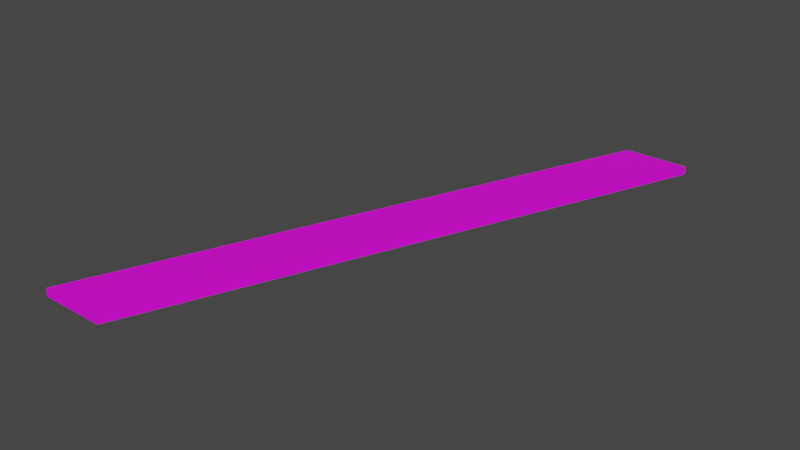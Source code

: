 # Source: mdl_LeftEnter_RightExit_Floor.blend  (saved by Blender 2.82.7; exported with 4.5.12 LTS)
import bpy
from mathutils import Matrix  # noqa: F401  (used for matrix-valued properties, if any)

bpy.ops.wm.read_factory_settings(use_empty=True)
scene = bpy.context.scene
scene.name = 'Scene'

# ---- collections
col_collection = bpy.data.collections.new('Collection'); scene.collection.children.link(col_collection)

# ---- images (referenced by path relative to the original .blend; pixels are not part of the script)
import os
ASSET_DIR = os.environ.get("B2B_ASSET_DIR", "")  # directory of the original .blend (textures are referenced by path, not embedded)
HERE = os.path.dirname(os.path.abspath(__file__))  # packed textures are extracted next to this script under _unpacked/

def load_image(name, relpath, width, height, colorspace="sRGB"):
    """Load a texture the original file referenced (path relative to the .blend, or extracted next to this script)."""
    p = next((c for c in (os.path.join(HERE, relpath), os.path.join(ASSET_DIR, relpath)) if relpath and os.path.exists(c)), "")
    if p:
        img = bpy.data.images.load(p, check_existing=True)
        img.name = name
    else:  # same state as the original file: an image datablock whose file is absent (Cycles renders it pink)
        img = bpy.data.images.new(name, width, height)
        img.source = "FILE"
        img.filepath = "//" + (relpath or name)
    img.colorspace_settings.name = colorspace
    return img
img_uvmap_leftenter_rightexit_floor = load_image('uvMap_LeftEnter_RightExit_Floor', '', 1024, 1024, 'sRGB')

# ---- materials (node trees are filled in below, after node groups)
mat_material_002 = bpy.data.materials.new('Material.002')
mat_material_002.use_transparent_shadow = False

# ---- material node trees
mat_material_002.use_nodes = True; mat_material_002.node_tree.nodes.clear()
_N = mat_material_002.node_tree.nodes; _L = mat_material_002.node_tree.links
n0 = _N.new('ShaderNodeOutputMaterial'); n0.name = 'Material Output'; n0.location = (300, 300)
n1 = _N.new('ShaderNodeBsdfPrincipled'); n1.name = 'Principled BSDF'; n1.location = (10, 300)
n1.distribution = 'GGX'
n1.subsurface_method = 'BURLEY'
n1.inputs[3].default_value = 1.45
n1.inputs[27].default_value = (0.0, 0.0, 0.0, 1.0)
n1.inputs[28].default_value = 1.0
n2 = _N.new('ShaderNodeTexImage'); n2.name = 'Image Texture'; n2.location = (-306, 210)
n2.image = img_uvmap_leftenter_rightexit_floor
_L.new(n1.outputs[0], n0.inputs[0])
_L.new(n2.outputs[0], n1.inputs[0])
n0.is_active_output = True

# ---- world
world_world = bpy.data.worlds.new('World'); scene.world = world_world
world_world.use_nodes = True; world_world.node_tree.nodes.clear()
_N = world_world.node_tree.nodes; _L = world_world.node_tree.links
n0 = _N.new('ShaderNodeOutputWorld'); n0.name = 'World Output'; n0.location = (300, 300)
n1 = _N.new('ShaderNodeBackground'); n1.name = 'Background'; n1.location = (10, 300)
n1.inputs[0].default_value = (0.05088, 0.05088, 0.05088, 1.0)
_L.new(n1.outputs[0], n0.inputs[0])
n0.is_active_output = True
world_world.color = (0.05088, 0.05088, 0.05088)
world_world.use_sun_shadow = False
world_world.sun_shadow_jitter_overblur = 0.0

# ---- meshes
me_cube_001 = bpy.data.meshes.new('Cube.001')
me_cube_001.from_pydata([(-5.2, -10.0, -0.7), (-5.2, -10.0, -0.4), (2.8, 10.0, -0.7), (2.8, 10.0, -0.4), (-2.8, -10.0, -0.7), (-2.8, -10.0, -0.4), (5.2, 10.0, -0.7), (5.2, 10.0, -0.4), (-2.8, -10.0, -0.55)], [], [(0, 1, 3, 2), (2, 3, 7, 6), (6, 7, 5, 8, 4), (4, 8, 5, 1, 0), (2, 6, 4, 0), (7, 3, 1, 5)])
_uv = me_cube_001.uv_layers.new(name='UVMap')
_uv.uv.foreach_set('vector', [0.9712, 0.9815, 0.9859, 0.9815, 0.9859, 0.0007577, 0.9712, 0.0007577, 0.6602, 0.4925, 0.6602, 0.5075, 0.7802, 0.5075, 0.7802, 0.4925, 0.9713, 0.0007577, 0.986, 0.0007577, 0.986, 0.9815, 0.9787, 0.9815, 0.9713, 0.9815, 0.7806, 0.4925, 0.7806, 0.5, 0.7806, 0.5075, 0.6606, 0.5075, 0.6606, 0.4925, 0.5641, 0.9981, 0.6841, 0.9981, 0.2841, -0.001936, 0.1641, -0.001936, 0.5352, 0.9981, 0.4152, 0.9981, 0.01524, -0.001936, 0.1352, -0.001936])
me_cube_001.materials.append(mat_material_002)
me_cube_001.use_remesh_fix_poles = True
me_cube_001.use_remesh_preserve_attributes = False
me_cube_001.use_mirror_vertex_groups = False
me_cube_001.update()

# ---- objects
ob_mdl_leftenter_rightexit_floor = bpy.data.objects.new('mdl_LeftEnter_RightExit_Floor', me_cube_001)

# ---- transforms, parenting, visibility, modifiers, constraints
ob_mdl_leftenter_rightexit_floor.location = (0.0, 0.0, 0.0)
ob_mdl_leftenter_rightexit_floor.lineart.crease_threshold = 0.0

# ---- collection membership
col_collection.objects.link(ob_mdl_leftenter_rightexit_floor)

# ---- scene / render settings (as saved in the file)
scene.frame_start = 1; scene.frame_end = 250; scene.frame_set(1)
scene.render.engine = 'BLENDER_EEVEE_NEXT'
scene.cycles.use_denoising = False
scene.cycles.samples = 128
scene.cycles.sampling_pattern = 'TABULATED_SOBOL'
scene.cycles.use_adaptive_sampling = False
scene.cycles.use_light_tree = False
scene.view_settings.view_transform = 'Filmic'
bpy.context.view_layer.update()

# ---- added for rendering (the .blend has no active camera and no usable light): camera, sun
cam_auto = bpy.data.cameras.new('AutoCamera')
cam_auto.lens = 50.0
cam_auto.sensor_width = 36.0
cam_auto.clip_end = 1000.0
ob_auto_camera = bpy.data.objects.new('AutoCamera', cam_auto)
scene.collection.objects.link(ob_auto_camera)
ob_auto_camera.location = (20.8586, -25.0304, 16.1369)
ob_auto_camera.rotation_euler = (1.09748, -7.21219e-08, 0.694738)
scene.camera = ob_auto_camera
light_auto_sun = bpy.data.lights.new('AutoSun', 'SUN')
light_auto_sun.energy = 3.0
light_auto_sun.angle = 0.0523599
ob_auto_sun = bpy.data.objects.new('AutoSun', light_auto_sun)
scene.collection.objects.link(ob_auto_sun)
ob_auto_sun.rotation_euler = (0.872665, 0.174533, 0.523599)
bpy.context.view_layer.update()
